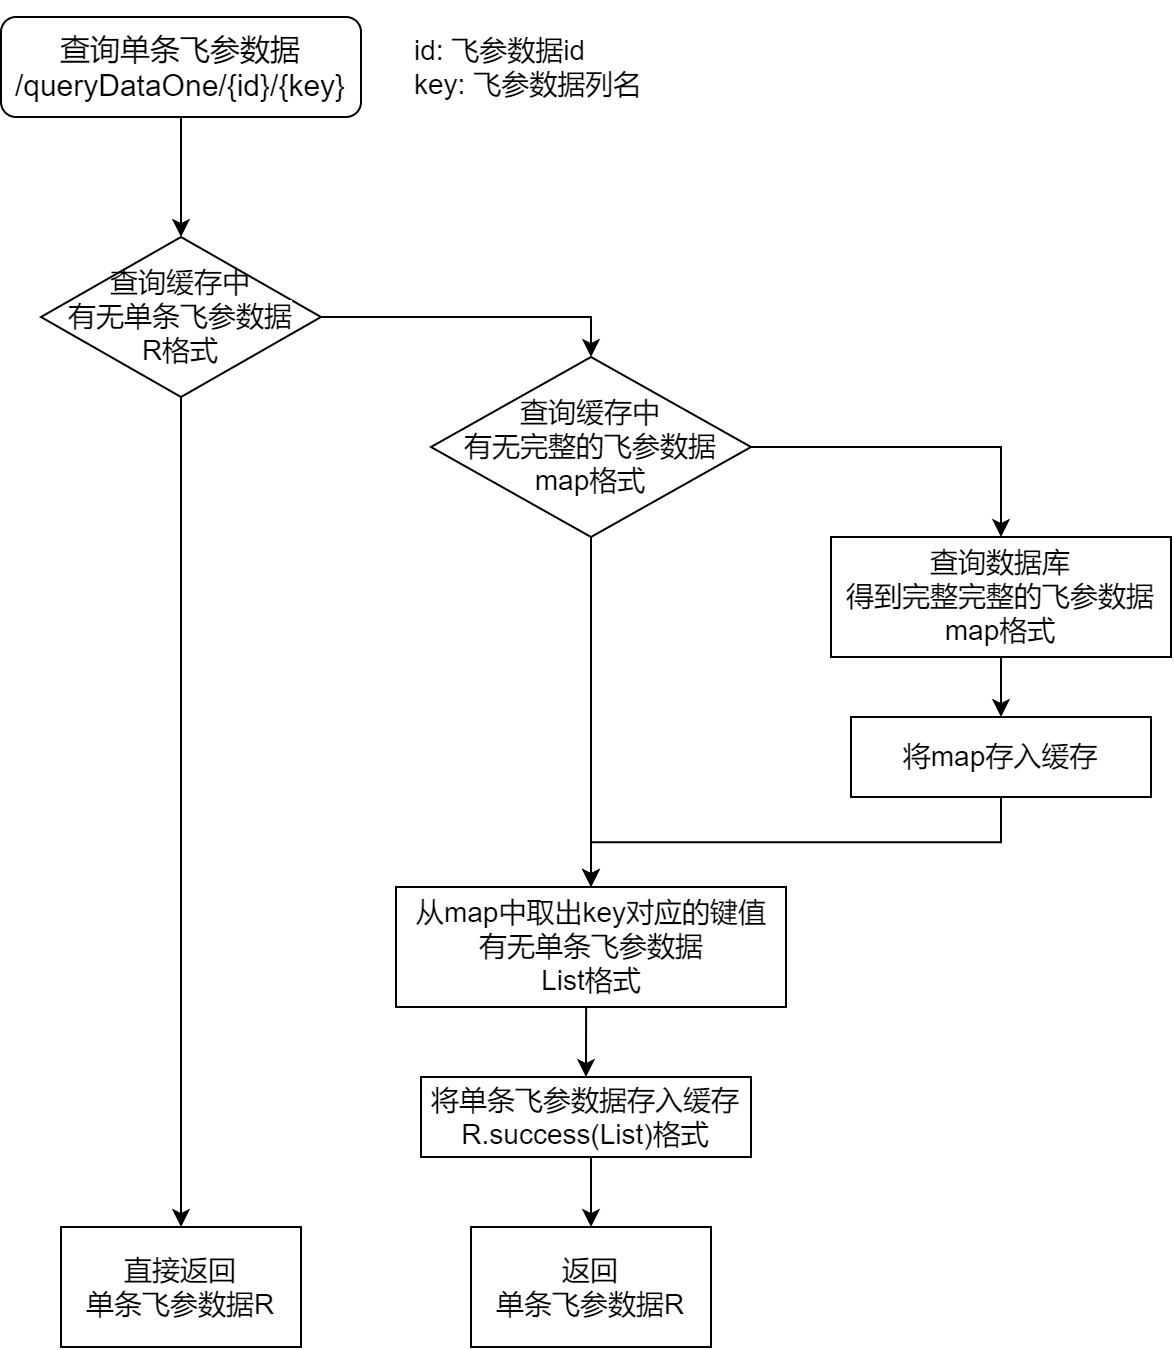

The diagram above was exported from draw.io. Its source (the exported page's mxGraphModel, read from the mxfile embedded in the PNG):
<mxGraphModel dx="1013" dy="960" grid="1" gridSize="10" guides="1" tooltips="1" connect="1" arrows="1" fold="1" page="1" pageScale="1" pageWidth="827" pageHeight="1169" math="0" shadow="0">
  <root>
    <mxCell id="0" />
    <mxCell id="1" parent="0" />
    <mxCell id="rLBapIz-PqLHlq23_kAx-10" style="edgeStyle=orthogonalEdgeStyle;rounded=0;orthogonalLoop=1;jettySize=auto;html=1;exitX=0.5;exitY=1;exitDx=0;exitDy=0;entryX=0.5;entryY=0;entryDx=0;entryDy=0;fontColor=#000000;" edge="1" parent="1" source="rLBapIz-PqLHlq23_kAx-1" target="rLBapIz-PqLHlq23_kAx-5">
      <mxGeometry relative="1" as="geometry" />
    </mxCell>
    <mxCell id="rLBapIz-PqLHlq23_kAx-1" value="&lt;pre style=&quot;background-color: rgb(255, 255, 255); font-size: 15px;&quot;&gt;&lt;font style=&quot;font-size: 15px;&quot; face=&quot;Helvetica&quot;&gt;查询单条飞参数据&lt;br&gt;/queryDataOne/{id}/{key}&lt;/font&gt;&lt;/pre&gt;" style="rounded=1;whiteSpace=wrap;html=1;" vertex="1" parent="1">
      <mxGeometry x="115" y="150" width="180" height="50" as="geometry" />
    </mxCell>
    <mxCell id="rLBapIz-PqLHlq23_kAx-2" value="&lt;font style=&quot;font-size: 14px;&quot;&gt;id: 飞参数据id&lt;br&gt;key: 飞参数据列名&lt;/font&gt;" style="text;html=1;strokeColor=none;fillColor=none;align=left;verticalAlign=middle;whiteSpace=wrap;rounded=0;fontColor=#000000;" vertex="1" parent="1">
      <mxGeometry x="320" y="150" width="190" height="50" as="geometry" />
    </mxCell>
    <mxCell id="rLBapIz-PqLHlq23_kAx-14" style="edgeStyle=orthogonalEdgeStyle;rounded=0;orthogonalLoop=1;jettySize=auto;html=1;exitX=1;exitY=0.5;exitDx=0;exitDy=0;entryX=0.5;entryY=0;entryDx=0;entryDy=0;fontColor=#000000;" edge="1" parent="1" source="rLBapIz-PqLHlq23_kAx-3" target="rLBapIz-PqLHlq23_kAx-13">
      <mxGeometry relative="1" as="geometry" />
    </mxCell>
    <mxCell id="rLBapIz-PqLHlq23_kAx-16" style="edgeStyle=orthogonalEdgeStyle;rounded=0;orthogonalLoop=1;jettySize=auto;html=1;exitX=0.5;exitY=1;exitDx=0;exitDy=0;fontColor=#000000;" edge="1" parent="1" source="rLBapIz-PqLHlq23_kAx-3" target="rLBapIz-PqLHlq23_kAx-15">
      <mxGeometry relative="1" as="geometry" />
    </mxCell>
    <mxCell id="rLBapIz-PqLHlq23_kAx-3" value="&lt;font style=&quot;font-size: 14px;&quot;&gt;查询缓存中&lt;br&gt;有无完整的飞参数据&lt;br&gt;map格式&lt;/font&gt;" style="rhombus;whiteSpace=wrap;html=1;fontColor=#000000;" vertex="1" parent="1">
      <mxGeometry x="330" y="320" width="160" height="90" as="geometry" />
    </mxCell>
    <mxCell id="rLBapIz-PqLHlq23_kAx-8" style="edgeStyle=orthogonalEdgeStyle;rounded=0;orthogonalLoop=1;jettySize=auto;html=1;exitX=1;exitY=0.5;exitDx=0;exitDy=0;entryX=0.5;entryY=0;entryDx=0;entryDy=0;fontColor=#000000;" edge="1" parent="1" source="rLBapIz-PqLHlq23_kAx-5" target="rLBapIz-PqLHlq23_kAx-3">
      <mxGeometry relative="1" as="geometry" />
    </mxCell>
    <mxCell id="rLBapIz-PqLHlq23_kAx-12" style="edgeStyle=orthogonalEdgeStyle;rounded=0;orthogonalLoop=1;jettySize=auto;html=1;exitX=0.5;exitY=1;exitDx=0;exitDy=0;entryX=0.5;entryY=0;entryDx=0;entryDy=0;fontColor=#000000;" edge="1" parent="1" source="rLBapIz-PqLHlq23_kAx-5" target="rLBapIz-PqLHlq23_kAx-11">
      <mxGeometry relative="1" as="geometry" />
    </mxCell>
    <mxCell id="rLBapIz-PqLHlq23_kAx-5" value="&lt;font style=&quot;font-size: 14px;&quot;&gt;查询缓存中&lt;br&gt;有无&lt;span style=&quot;background-color: rgb(255, 255, 255);&quot;&gt;单条飞参数据&lt;/span&gt;&lt;br&gt;R格式&lt;/font&gt;" style="rhombus;whiteSpace=wrap;html=1;fontColor=#000000;" vertex="1" parent="1">
      <mxGeometry x="135" y="260" width="140" height="80" as="geometry" />
    </mxCell>
    <mxCell id="rLBapIz-PqLHlq23_kAx-11" value="&lt;font style=&quot;font-size: 14px;&quot;&gt;直接返回&lt;br&gt;&lt;span style=&quot;background-color: rgb(255, 255, 255);&quot;&gt;单条飞参数据R&lt;/span&gt;&lt;/font&gt;" style="rounded=0;whiteSpace=wrap;html=1;fontColor=#000000;" vertex="1" parent="1">
      <mxGeometry x="145" y="755" width="120" height="60" as="geometry" />
    </mxCell>
    <mxCell id="rLBapIz-PqLHlq23_kAx-18" style="edgeStyle=orthogonalEdgeStyle;rounded=0;orthogonalLoop=1;jettySize=auto;html=1;exitX=0.5;exitY=1;exitDx=0;exitDy=0;entryX=0.5;entryY=0;entryDx=0;entryDy=0;fontColor=#000000;" edge="1" parent="1" source="rLBapIz-PqLHlq23_kAx-13" target="rLBapIz-PqLHlq23_kAx-17">
      <mxGeometry relative="1" as="geometry" />
    </mxCell>
    <mxCell id="rLBapIz-PqLHlq23_kAx-13" value="&lt;font style=&quot;font-size: 14px;&quot;&gt;查询数据库&lt;br&gt;得到完整完整的飞参数据&lt;br&gt;map格式&lt;/font&gt;" style="rounded=0;whiteSpace=wrap;html=1;fontColor=#000000;" vertex="1" parent="1">
      <mxGeometry x="530" y="410" width="170" height="60" as="geometry" />
    </mxCell>
    <mxCell id="rLBapIz-PqLHlq23_kAx-22" style="edgeStyle=orthogonalEdgeStyle;rounded=0;orthogonalLoop=1;jettySize=auto;html=1;exitX=0.5;exitY=1;exitDx=0;exitDy=0;entryX=0.5;entryY=0;entryDx=0;entryDy=0;fontColor=#000000;" edge="1" parent="1" source="rLBapIz-PqLHlq23_kAx-15" target="rLBapIz-PqLHlq23_kAx-21">
      <mxGeometry relative="1" as="geometry" />
    </mxCell>
    <mxCell id="rLBapIz-PqLHlq23_kAx-15" value="&lt;font style=&quot;font-size: 14px;&quot;&gt;从map中取出key对应的键值&lt;br&gt;有无&lt;span style=&quot;background-color: rgb(255, 255, 255);&quot;&gt;单条飞参数据&lt;br&gt;&lt;/span&gt;List格式&lt;/font&gt;" style="rounded=0;whiteSpace=wrap;html=1;fontColor=#000000;" vertex="1" parent="1">
      <mxGeometry x="312.5" y="585" width="195" height="60" as="geometry" />
    </mxCell>
    <mxCell id="rLBapIz-PqLHlq23_kAx-19" style="edgeStyle=orthogonalEdgeStyle;rounded=0;orthogonalLoop=1;jettySize=auto;html=1;exitX=0.5;exitY=1;exitDx=0;exitDy=0;entryX=0.5;entryY=0;entryDx=0;entryDy=0;fontColor=#000000;" edge="1" parent="1" source="rLBapIz-PqLHlq23_kAx-17" target="rLBapIz-PqLHlq23_kAx-15">
      <mxGeometry relative="1" as="geometry" />
    </mxCell>
    <mxCell id="rLBapIz-PqLHlq23_kAx-17" value="&lt;font style=&quot;font-size: 14px;&quot;&gt;将map存入缓存&lt;/font&gt;" style="rounded=0;whiteSpace=wrap;html=1;fontColor=#000000;" vertex="1" parent="1">
      <mxGeometry x="540" y="500" width="150" height="40" as="geometry" />
    </mxCell>
    <mxCell id="rLBapIz-PqLHlq23_kAx-20" value="&lt;font style=&quot;font-size: 14px;&quot;&gt;返回&lt;br&gt;&lt;span style=&quot;background-color: rgb(255, 255, 255);&quot;&gt;单条飞参数据R&lt;/span&gt;&lt;/font&gt;" style="rounded=0;whiteSpace=wrap;html=1;fontColor=#000000;" vertex="1" parent="1">
      <mxGeometry x="350" y="755" width="120" height="60" as="geometry" />
    </mxCell>
    <mxCell id="rLBapIz-PqLHlq23_kAx-23" style="edgeStyle=orthogonalEdgeStyle;rounded=0;orthogonalLoop=1;jettySize=auto;html=1;exitX=0.5;exitY=1;exitDx=0;exitDy=0;entryX=0.5;entryY=0;entryDx=0;entryDy=0;fontColor=#000000;" edge="1" parent="1" source="rLBapIz-PqLHlq23_kAx-21" target="rLBapIz-PqLHlq23_kAx-20">
      <mxGeometry relative="1" as="geometry" />
    </mxCell>
    <mxCell id="rLBapIz-PqLHlq23_kAx-21" value="&lt;font style=&quot;font-size: 14px;&quot;&gt;将&lt;span style=&quot;background-color: rgb(255, 255, 255);&quot;&gt;单条飞参数据&lt;/span&gt;存入缓存&lt;br&gt;R.success(List)格式&lt;/font&gt;" style="rounded=0;whiteSpace=wrap;html=1;fontColor=#000000;" vertex="1" parent="1">
      <mxGeometry x="325" y="680" width="165" height="40" as="geometry" />
    </mxCell>
  </root>
</mxGraphModel>